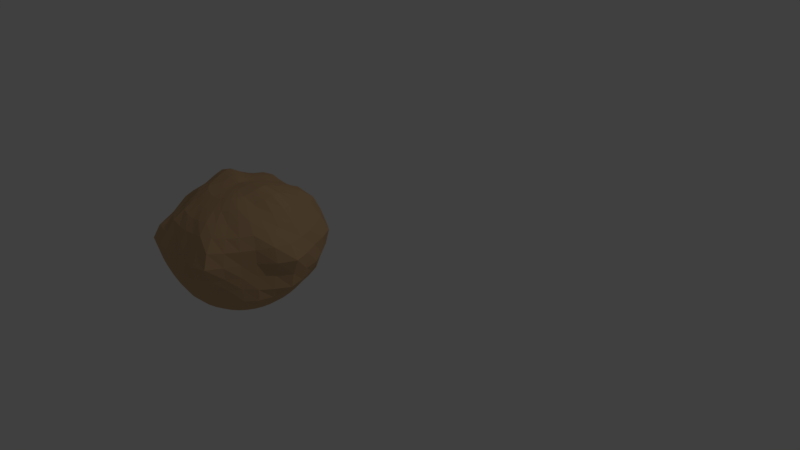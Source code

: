 # Source: potato.blend  (saved by Blender 2.79.0; exported with 4.5.12 LTS)
import bpy
from mathutils import Matrix  # noqa: F401  (used for matrix-valued properties, if any)

bpy.ops.wm.read_factory_settings(use_empty=True)
scene = bpy.context.scene
scene.name = 'Scene'

# ---- collections
col_collection_1 = bpy.data.collections.new('Collection 1'); scene.collection.children.link(col_collection_1)

# ---- materials (node trees are filled in below, after node groups)
mat_material_001 = bpy.data.materials.new('Material.001')
mat_material_001.alpha_threshold = 0.0
mat_material_001.use_transparent_shadow = False
mat_material_001.diffuse_color = (0.6038, 0.392, 0.2123, 1.0)
mat_material_001.roughness = 0.5

# ---- material node trees

# ---- world
world_world = bpy.data.worlds.new('World'); scene.world = world_world
world_world.color = (0.05088, 0.05088, 0.05088)
world_world.use_sun_shadow = False
world_world.sun_shadow_jitter_overblur = 0.0
world_world.cycles.sampling_method = 'MANUAL'

# ---- cameras
cam_camera = bpy.data.cameras.new('Camera')
cam_camera.clip_end = 100.0
cam_camera.lens = 35.0
cam_camera.sensor_width = 32.0
cam_camera.sensor_height = 18.0
cam_camera.ortho_scale = 7.314
cam_camera.dof.focus_distance = 0.0
cam_camera.dof.aperture_fstop = 128.0

# ---- lights
light_lamp = bpy.data.lights.new('Lamp', 'POINT')
light_lamp.transmission_factor = 0.0
light_lamp.cutoff_distance = 30.0
light_lamp.energy = 100.0
light_lamp.shadow_buffer_clip_start = 1.001
light_lamp.shadow_soft_size = 0.1
light_lamp.shadow_maximum_resolution = 0.006
light_lamp.use_absolute_resolution = True

# ---- meshes
me_sphere = bpy.data.meshes.new('Sphere')
me_sphere.from_pydata([(0.0, 0.1961, 0.9907), (0.0, 0.3904, 0.9455), (0.0, 0.5659, 0.8495), (0.0, 0.7486, 0.7544), (0.0, 0.851, 0.5778), (0.0, 0.9242, 0.3828), (0.0, 0.9833, 0.1959), (0.0, 1.0, 6.339e-06), (0.0, 0.9808, -0.1951), (0.0, 0.5556, -0.8315), (0.03861, 0.1926, 0.9938), (0.07744, 0.3851, 0.9508), (0.1158, 0.5675, 0.8752), (0.152, 0.7456, 0.7725), (0.1748, 0.8596, 0.605), (0.1839, 0.9179, 0.3887), (0.1977, 0.9831, 0.2011), (0.2003, 0.995, 0.001665), (0.1916, 0.9627, -0.1951), (0.1802, 0.9061, -0.3827), (0.1622, 0.8155, -0.5556), (0.1379, 0.6935, -0.7071), (0.1084, 0.5449, -0.8315), (0.07466, 0.3753, -0.9239), (0.03806, 0.1913, -0.9808), (0.07605, 0.1821, 1.004), (0.1506, 0.3661, 0.9592), (0.226, 0.546, 0.8985), (0.3025, 0.7354, 0.8157), (0.3615, 0.8673, 0.6653), (0.3807, 0.9122, 0.4273), (0.4051, 0.971, 0.2092), (0.4067, 0.9751, 0.0016), (0.3785, 0.9133, -0.1956), (0.3566, 0.8576, -0.3862), (0.3214, 0.7723, -0.5599), (0.2722, 0.6552, -0.71), (0.2144, 0.5154, -0.8349), (0.1465, 0.3536, -0.9239), (0.07466, 0.1802, -0.9808), (0.1111, 0.1647, 1.018), (0.2174, 0.3308, 0.9676), (0.327, 0.4962, 0.9068), (0.4392, 0.6695, 0.8295), (0.5354, 0.8179, 0.697), (0.5961, 0.8937, 0.48), (0.6418, 0.9531, 0.2279), (0.6255, 0.9379, -0.0008427), (0.5726, 0.8538, -0.2163), (0.5462, 0.8092, -0.4176), (0.4842, 0.7184, -0.5825), (0.4027, 0.5999, -0.7247), (0.3152, 0.4699, -0.8444), (0.2128, 0.3184, -0.9242), (0.1084, 0.1622, -0.9808), (0.1427, 0.1408, 1.033), (0.2802, 0.2813, 0.9882), (0.4207, 0.4195, 0.9077), (0.5545, 0.5505, 0.8126), (0.6734, 0.6824, 0.6783), (0.7611, 0.7738, 0.4706), (0.8372, 0.8451, 0.2399), (0.7983, 0.8112, -0.003527), (0.7403, 0.7455, -0.2279), (0.694, 0.7024, -0.4238), (0.6128, 0.6171, -0.5849), (0.511, 0.5132, -0.7267), (0.4005, 0.4021, -0.8465), (0.2709, 0.2709, -0.9245), (0.1379, 0.1379, -0.9808), (0.1695, 0.1114, 1.048), (0.3425, 0.2219, 1.031), (0.5094, 0.329, 0.9354), (0.6468, 0.4252, 0.8035), (0.764, 0.5064, 0.6386), (0.8797, 0.592, 0.44), (0.9646, 0.6497, 0.239), (0.9463, 0.6262, -0.02363), (0.8769, 0.5824, -0.2215), (0.776, 0.5215, -0.3896), (0.6969, 0.4681, -0.5618), (0.5933, 0.3994, -0.7177), (0.4673, 0.3151, -0.8419), (0.3183, 0.2127, -0.9241), (0.1622, 0.1084, -0.9808), (0.1896, 0.07778, 1.058), (0.3914, 0.1564, 1.069), (0.5867, 0.2331, 0.9895), (0.7331, 0.2999, 0.825), (0.8617, 0.3598, 0.65), (0.9913, 0.4213, 0.4549), (1.053, 0.4474, 0.2338), (1.075, 0.4484, -0.0417), (0.9874, 0.4106, -0.227), (0.8541, 0.3538, -0.3829), (0.7682, 0.3182, -0.5556), (0.6537, 0.2711, -0.7079), (0.5141, 0.2136, -0.8331), (0.3536, 0.1464, -0.9239), (0.1802, 0.07466, -0.9808), (0.2018, 0.04092, 1.061), (0.4156, 0.08368, 1.074), (0.6221, 0.1257, 0.9984), (0.7851, 0.1595, 0.8378), (0.9289, 0.194, 0.6717), (1.078, 0.2192, 0.4633), (1.183, 0.2348, 0.2411), (1.147, 0.2294, -0.03787), (1.076, 0.2063, -0.2439), (0.915, 0.1808, -0.3866), (0.8155, 0.1622, -0.5556), (0.6935, 0.1379, -0.7071), (0.5449, 0.1084, -0.8315), (0.3753, 0.07466, -0.9239), (0.1913, 0.03806, -0.9808), (0.2055, 0.002058, 1.058), (0.4163, 0.005252, 1.055), (0.6124, 0.008761, 0.9566), (0.7738, 0.005538, 0.7993), (0.9326, -0.004999, 0.6412), (1.159, -0.006353, 0.4671), (1.292, 0.0002734, 0.2555), (1.178, 0.00104, -0.02318), (1.132, -0.002875, -0.2563), (0.9645, -0.004201, -0.4008), (0.8315, -1.047e-05, -0.5556), (0.7071, -3.192e-07, -0.7071), (0.5556, -3.415e-07, -0.8315), (0.3827, -3.043e-07, -0.9239), (0.1951, -3.08e-07, -0.9808), (0.2007, -0.03744, 1.048), (0.3993, -0.07583, 1.024), (0.574, -0.1171, 0.8944), (0.7356, -0.1525, 0.7652), (0.9288, -0.1864, 0.6415), (1.104, -0.2076, 0.4724), (1.154, -0.2092, 0.2358), (1.038, -0.1978, -0.006318), (1.049, -0.2062, -0.2334), (0.9688, -0.1979, -0.4122), (0.8195, -0.1637, -0.5575), (0.6935, -0.138, -0.7071), (0.5449, -0.1084, -0.8315), (0.3753, -0.07466, -0.9239), (0.1913, -0.03806, -0.9808), (0.188, -0.07568, 1.036), (0.3712, -0.1556, 0.998), (0.5398, -0.2301, 0.8904), (0.6911, -0.2882, 0.7637), (0.8558, -0.3494, 0.6243), (0.9303, -0.3787, 0.43), (0.927, -0.3804, 0.2002), (0.9251, -0.383, 6.47e-05), (0.948, -0.3907, -0.2154), (0.9159, -0.3794, -0.4146), (0.7867, -0.3276, -0.5663), (0.6533, -0.2706, -0.7071), (0.5133, -0.2126, -0.8315), (0.3536, -0.1464, -0.9239), (0.1802, -0.07466, -0.9808), (0.1683, -0.1107, 1.026), (0.3335, -0.2272, 0.9907), (0.4849, -0.3263, 0.8887), (0.6081, -0.4044, 0.7405), (0.7481, -0.4959, 0.598), (0.8206, -0.5464, 0.4216), (0.8164, -0.5455, 0.1957), (0.8315, -0.5556, 7.55e-08), (0.8247, -0.5494, -0.2001), (0.8101, -0.536, -0.4083), (0.7211, -0.4815, -0.5777), (0.5901, -0.3946, -0.7091), (0.4619, -0.3087, -0.8315), (0.3182, -0.2126, -0.9239), (0.1622, -0.1084, -0.9808), (0.1427, -0.1411, 1.017), (0.2835, -0.2857, 0.9843), (0.4065, -0.4059, 0.873), (0.5034, -0.5028, 0.713), (0.6281, -0.6219, 0.5875), (0.7164, -0.7174, 0.4268), (0.7427, -0.7561, 0.2149), (0.7233, -0.728, -0.0005783), (0.6953, -0.6956, -0.1954), (0.6713, -0.666, -0.3971), (0.6084, -0.6033, -0.573), (0.5044, -0.5037, -0.7113), (0.3928, -0.3928, -0.8315), (0.2706, -0.2706, -0.9239), (0.1379, -0.138, -0.9808), (0.1119, -0.1654, 1.009), (0.2215, -0.3303, 0.9684), (0.3144, -0.47, 0.8557), (0.3996, -0.6068, 0.7286), (0.4905, -0.7418, 0.5981), (0.6031, -0.8949, 0.4435), (0.6566, -0.9761, 0.2387), (0.6001, -0.8963, 0.004302), (0.5492, -0.8212, -0.1955), (0.5153, -0.7699, -0.3846), (0.47, -0.698, -0.5631), (0.3942, -0.5891, -0.7084), (0.3087, -0.4619, -0.8315), (0.2126, -0.3182, -0.9239), (0.1084, -0.1622, -0.9808), (0.0, -3.258e-07, -1.0), (0.07689, -0.183, 1.0), (0.1512, -0.3616, 0.9508), (0.2151, -0.5187, 0.8443), (0.2809, -0.6822, 0.7399), (0.3384, -0.8165, 0.6012), (0.3841, -0.9095, 0.4135), (0.4273, -1.012, 0.2162), (0.4102, -0.9983, 0.004007), (0.3796, -0.9176, -0.1956), (0.3536, -0.8536, -0.3827), (0.3183, -0.7682, -0.5556), (0.2706, -0.6533, -0.7071), (0.2126, -0.5133, -0.8315), (0.1464, -0.3536, -0.9239), (0.07466, -0.1802, -0.9808), (0.03911, -0.1935, 0.9943), (0.07712, -0.3811, 0.9425), (0.1092, -0.5469, 0.8358), (0.1427, -0.7076, 0.724), (0.1656, -0.8243, 0.5649), (0.1804, -0.9065, 0.3829), (0.199, -0.9959, 0.1966), (0.2096, -1.051, -0.00202), (0.1955, -0.9846, -0.1968), (0.1802, -0.9061, -0.3827), (0.1622, -0.8155, -0.5556), (0.1379, -0.6935, -0.7071), (0.1084, -0.5449, -0.8315), (0.07466, -0.3753, -0.9239), (0.03806, -0.1913, -0.9808), (-7.218e-09, -0.197, 0.9922), (4.307e-08, -0.3872, 0.9382), (2.639e-08, -0.5558, 0.8321), (-2.621e-08, -0.7079, 0.708), (-8.544e-08, -0.8315, 0.5556), (6.357e-08, -0.9239, 0.3827), (-8.6e-08, -0.9815, 0.1951), (-1.063e-07, -1.03, -0.002505), (-8.749e-08, -0.9968, -0.1967), (6.357e-08, -0.9239, -0.3827), (-8.544e-08, -0.8315, -0.5556), (-2.584e-08, -0.7071, -0.7071), (-1.094e-08, -0.5556, -0.8315), (3.964e-09, -0.3827, -0.9239), (3.964e-09, -0.1951, -0.9808), (-0.03911, -0.1935, 0.9943), (-0.07712, -0.3811, 0.9425), (-0.1092, -0.5469, 0.8358), (-0.1427, -0.7076, 0.724), (-0.1656, -0.8243, 0.5649), (-0.1804, -0.9065, 0.3829), (-0.199, -0.9959, 0.1966), (-0.2096, -1.051, -0.00202), (-0.1955, -0.9846, -0.1968), (-0.1802, -0.9061, -0.3827), (-0.1622, -0.8155, -0.5556), (-0.1379, -0.6935, -0.7071), (-0.1084, -0.5449, -0.8315), (-0.07466, -0.3753, -0.9239), (-0.03806, -0.1913, -0.9808), (-0.07689, -0.183, 1.0), (-0.1512, -0.3616, 0.9508), (-0.2151, -0.5187, 0.8443), (-0.2809, -0.6822, 0.7399), (-0.3384, -0.8165, 0.6012), (-0.3841, -0.9095, 0.4135), (-0.4273, -1.012, 0.2162), (-0.4102, -0.9983, 0.004007), (-0.3796, -0.9176, -0.1956), (-0.3536, -0.8536, -0.3827), (-0.3183, -0.7682, -0.5556), (-0.2706, -0.6533, -0.7071), (-0.2126, -0.5133, -0.8315), (-0.1464, -0.3536, -0.9239), (-0.07466, -0.1802, -0.9808), (-0.1119, -0.1654, 1.009), (-0.2215, -0.3303, 0.9684), (-0.3144, -0.47, 0.8557), (-0.3996, -0.6068, 0.7286), (-0.4905, -0.7418, 0.5981), (-0.6031, -0.8949, 0.4435), (-0.6566, -0.9761, 0.2387), (-0.6001, -0.8963, 0.004302), (-0.5492, -0.8212, -0.1955), (-0.5153, -0.7699, -0.3846), (-0.47, -0.698, -0.5631), (-0.3942, -0.5891, -0.7084), (-0.3087, -0.4619, -0.8315), (-0.2126, -0.3182, -0.9239), (-0.1084, -0.1622, -0.9808), (-2.377e-07, 0.0001411, 1.026), (-0.1427, -0.1411, 1.017), (-0.2835, -0.2857, 0.9843), (-0.4065, -0.4059, 0.873), (-0.5034, -0.5028, 0.713), (-0.6281, -0.6219, 0.5875), (-0.7164, -0.7174, 0.4268), (-0.7427, -0.7561, 0.2149), (-0.7233, -0.728, -0.0005783), (-0.6953, -0.6956, -0.1954), (-0.6713, -0.666, -0.3971), (-0.6084, -0.6033, -0.573), (-0.5044, -0.5037, -0.7113), (-0.3928, -0.3928, -0.8315), (-0.2706, -0.2706, -0.9239), (-0.1379, -0.1379, -0.9808), (-0.1683, -0.1107, 1.026), (-0.3335, -0.2272, 0.9907), (-0.4849, -0.3263, 0.8887), (-0.6081, -0.4044, 0.7405), (-0.7481, -0.4959, 0.598), (-0.8206, -0.5464, 0.4216), (-0.8164, -0.5455, 0.1957), (-0.8315, -0.5556, 7.55e-08), (-0.8247, -0.5494, -0.2001), (-0.8101, -0.536, -0.4083), (-0.7211, -0.4815, -0.5777), (-0.5901, -0.3946, -0.7091), (-0.4619, -0.3087, -0.8315), (-0.3182, -0.2126, -0.9239), (-0.1622, -0.1084, -0.9808), (-0.188, -0.07568, 1.036), (-0.3712, -0.1556, 0.998), (-0.5398, -0.2301, 0.8904), (-0.6911, -0.2882, 0.7637), (-0.8558, -0.3494, 0.6243), (-0.9302, -0.3787, 0.43), (-0.927, -0.3804, 0.2002), (-0.9251, -0.383, 6.47e-05), (-0.948, -0.3907, -0.2154), (-0.9159, -0.3794, -0.4146), (-0.7867, -0.3276, -0.5663), (-0.6533, -0.2706, -0.7071), (-0.5133, -0.2126, -0.8315), (-0.3536, -0.1464, -0.9239), (-0.1802, -0.07466, -0.9808), (-0.2007, -0.03744, 1.048), (-0.3993, -0.07583, 1.024), (-0.574, -0.1171, 0.8944), (-0.7356, -0.1525, 0.7652), (-0.9288, -0.1864, 0.6415), (-1.104, -0.2076, 0.4724), (-1.154, -0.2092, 0.2358), (-1.038, -0.1978, -0.006318), (-1.049, -0.2062, -0.2334), (-0.9688, -0.1979, -0.4122), (-0.8195, -0.1637, -0.5575), (-0.6935, -0.1379, -0.7071), (-0.5449, -0.1084, -0.8315), (-0.3753, -0.07466, -0.9239), (-0.1913, -0.03806, -0.9808), (-0.2055, 0.002058, 1.058), (-0.4163, 0.005252, 1.055), (-0.6124, 0.008761, 0.9566), (-0.7738, 0.005539, 0.7993), (-0.9326, -0.004999, 0.6412), (-1.159, -0.006353, 0.4671), (-1.292, 0.0002738, 0.2555), (-1.178, 0.00104, -0.02318), (-1.132, -0.002875, -0.2563), (-0.9645, -0.004201, -0.4008), (-0.8315, -1.027e-05, -0.5556), (-0.7071, -1.851e-07, -0.7071), (-0.5556, -2.596e-07, -0.8315), (-0.3827, -2.521e-07, -0.9239), (-0.1951, -3.155e-07, -0.9808), (-0.2018, 0.04092, 1.061), (-0.4156, 0.08368, 1.074), (-0.6221, 0.1257, 0.9984), (-0.7851, 0.1595, 0.8378), (-0.9289, 0.194, 0.6717), (-1.078, 0.2192, 0.4633), (-1.183, 0.2348, 0.2411), (-1.147, 0.2294, -0.03787), (-1.076, 0.2063, -0.2439), (-0.915, 0.1808, -0.3866), (-0.8155, 0.1622, -0.5556), (-0.6935, 0.1379, -0.7071), (-0.5449, 0.1084, -0.8315), (-0.3753, 0.07466, -0.9239), (-0.1913, 0.03806, -0.9808), (-0.1896, 0.07778, 1.058), (-0.3914, 0.1564, 1.069), (-0.5867, 0.2331, 0.9895), (-0.7331, 0.2999, 0.825), (-0.8617, 0.3598, 0.65), (-0.9913, 0.4213, 0.4549), (-1.053, 0.4474, 0.2338), (-1.075, 0.4484, -0.0417), (-0.9874, 0.4106, -0.227), (-0.8541, 0.3538, -0.3829), (-0.7682, 0.3182, -0.5556), (-0.6537, 0.2711, -0.7079), (-0.5141, 0.2136, -0.8331), (-0.3536, 0.1464, -0.9239), (-0.1802, 0.07466, -0.9808), (-0.1695, 0.1114, 1.048), (-0.3425, 0.2219, 1.031), (-0.5094, 0.329, 0.9354), (-0.6468, 0.4252, 0.8035), (-0.764, 0.5064, 0.6386), (-0.8797, 0.592, 0.44), (-0.9646, 0.6497, 0.239), (-0.9463, 0.6262, -0.02363), (-0.8769, 0.5824, -0.2215), (-0.776, 0.5215, -0.3896), (-0.6969, 0.4681, -0.5618), (-0.5933, 0.3994, -0.7177), (-0.4673, 0.3151, -0.8419), (-0.3183, 0.2127, -0.9241), (-0.1622, 0.1084, -0.9808), (-0.1427, 0.1408, 1.033), (-0.2802, 0.2813, 0.9882), (-0.4207, 0.4195, 0.9077), (-0.5545, 0.5505, 0.8126), (-0.6734, 0.6824, 0.6783), (-0.7611, 0.7738, 0.4706), (-0.8372, 0.8451, 0.2399), (-0.7983, 0.8112, -0.003527), (-0.7403, 0.7455, -0.2279), (-0.694, 0.7024, -0.4238), (-0.6128, 0.6171, -0.5849), (-0.511, 0.5132, -0.7267), (-0.4005, 0.4021, -0.8465), (-0.2709, 0.2709, -0.9245), (-0.1379, 0.1379, -0.9808), (-0.1111, 0.1647, 1.018), (-0.2174, 0.3308, 0.9676), (-0.327, 0.4962, 0.9068), (-0.4392, 0.6695, 0.8295), (-0.5354, 0.8179, 0.697), (-0.5961, 0.8937, 0.48), (-0.6418, 0.9531, 0.2279), (-0.6255, 0.9379, -0.0008427), (-0.5726, 0.8538, -0.2163), (-0.5462, 0.8092, -0.4176), (-0.4842, 0.7184, -0.5825), (-0.4027, 0.5999, -0.7247), (-0.3152, 0.4699, -0.8444), (-0.2128, 0.3184, -0.9242), (-0.1084, 0.1622, -0.9808), (-0.07605, 0.1821, 1.004), (-0.1506, 0.3661, 0.9592), (-0.226, 0.546, 0.8985), (-0.3025, 0.7354, 0.8157), (-0.3615, 0.8673, 0.6653), (-0.3807, 0.9122, 0.4273), (-0.4051, 0.971, 0.2092), (-0.4067, 0.9751, 0.0016), (-0.3785, 0.9133, -0.1956), (-0.3566, 0.8576, -0.3862), (-0.3214, 0.7723, -0.5599), (-0.2722, 0.6552, -0.71), (-0.2144, 0.5154, -0.8349), (-0.1465, 0.3536, -0.9239), (-0.07466, 0.1802, -0.9808), (-0.03861, 0.1926, 0.9938), (-0.07744, 0.3851, 0.9508), (-0.1158, 0.5675, 0.8752), (-0.152, 0.7456, 0.7725), (-0.1748, 0.8596, 0.605), (-0.1839, 0.9179, 0.3887), (-0.1977, 0.9831, 0.2011), (-0.2003, 0.995, 0.001665), (-0.1916, 0.9627, -0.1951), (-0.1802, 0.9061, -0.3827), (-0.1622, 0.8155, -0.5556), (-0.1379, 0.6935, -0.7071), (-0.1084, 0.5449, -0.8315), (-0.07466, 0.3753, -0.9239), (-0.03806, 0.1913, -0.9808), (6.357e-08, 0.9239, -0.3827), (2.722e-07, 0.8315, -0.5556), (1.53e-07, 0.7071, -0.7071), (7.847e-08, 0.3827, -0.9239), (1.514e-08, 0.1951, -0.9808)], [], [(2, 1, 11, 12), (478, 477, 19, 20), (3, 2, 12, 13), (479, 478, 20, 21), (4, 3, 13, 14), (9, 479, 21, 22), (5, 4, 14, 15), (480, 9, 22, 23), (6, 5, 15, 16), (481, 480, 23, 24), (7, 6, 16, 17), (0, 296, 10), (205, 481, 24), (8, 7, 17, 18), (1, 0, 10, 11), (477, 8, 18, 19), (11, 10, 25, 26), (19, 18, 33, 34), (12, 11, 26, 27), (20, 19, 34, 35), (13, 12, 27, 28), (21, 20, 35, 36), (14, 13, 28, 29), (22, 21, 36, 37), (15, 14, 29, 30), (23, 22, 37, 38), (16, 15, 30, 31), (24, 23, 38, 39), (17, 16, 31, 32), (10, 296, 25), (205, 24, 39), (18, 17, 32, 33), (30, 29, 44, 45), (38, 37, 52, 53), (31, 30, 45, 46), (39, 38, 53, 54), (32, 31, 46, 47), (25, 296, 40), (205, 39, 54), (33, 32, 47, 48), (26, 25, 40, 41), (34, 33, 48, 49), (27, 26, 41, 42), (35, 34, 49, 50), (28, 27, 42, 43), (36, 35, 50, 51), (29, 28, 43, 44), (37, 36, 51, 52), (49, 48, 63, 64), (42, 41, 56, 57), (50, 49, 64, 65), (43, 42, 57, 58), (51, 50, 65, 66), (44, 43, 58, 59), (52, 51, 66, 67), (45, 44, 59, 60), (53, 52, 67, 68), (46, 45, 60, 61), (54, 53, 68, 69), (47, 46, 61, 62), (40, 296, 55), (205, 54, 69), (48, 47, 62, 63), (41, 40, 55, 56), (68, 67, 82, 83), (61, 60, 75, 76), (69, 68, 83, 84), (62, 61, 76, 77), (55, 296, 70), (205, 69, 84), (63, 62, 77, 78), (56, 55, 70, 71), (64, 63, 78, 79), (57, 56, 71, 72), (65, 64, 79, 80), (58, 57, 72, 73), (66, 65, 80, 81), (59, 58, 73, 74), (67, 66, 81, 82), (60, 59, 74, 75), (72, 71, 86, 87), (80, 79, 94, 95), (73, 72, 87, 88), (81, 80, 95, 96), (74, 73, 88, 89), (82, 81, 96, 97), (75, 74, 89, 90), (83, 82, 97, 98), (76, 75, 90, 91), (84, 83, 98, 99), (77, 76, 91, 92), (70, 296, 85), (205, 84, 99), (78, 77, 92, 93), (71, 70, 85, 86), (79, 78, 93, 94), (91, 90, 105, 106), (99, 98, 113, 114), (92, 91, 106, 107), (85, 296, 100), (205, 99, 114), (93, 92, 107, 108), (86, 85, 100, 101), (94, 93, 108, 109), (87, 86, 101, 102), (95, 94, 109, 110), (88, 87, 102, 103), (96, 95, 110, 111), (89, 88, 103, 104), (97, 96, 111, 112), (90, 89, 104, 105), (98, 97, 112, 113), (110, 109, 124, 125), (103, 102, 117, 118), (111, 110, 125, 126), (104, 103, 118, 119), (112, 111, 126, 127), (105, 104, 119, 120), (113, 112, 127, 128), (106, 105, 120, 121), (114, 113, 128, 129), (107, 106, 121, 122), (100, 296, 115), (205, 114, 129), (108, 107, 122, 123), (101, 100, 115, 116), (109, 108, 123, 124), (102, 101, 116, 117), (129, 128, 143, 144), (122, 121, 136, 137), (115, 296, 130), (205, 129, 144), (123, 122, 137, 138), (116, 115, 130, 131), (124, 123, 138, 139), (117, 116, 131, 132), (125, 124, 139, 140), (118, 117, 132, 133), (126, 125, 140, 141), (119, 118, 133, 134), (127, 126, 141, 142), (120, 119, 134, 135), (128, 127, 142, 143), (121, 120, 135, 136), (141, 140, 155, 156), (134, 133, 148, 149), (142, 141, 156, 157), (135, 134, 149, 150), (143, 142, 157, 158), (136, 135, 150, 151), (144, 143, 158, 159), (137, 136, 151, 152), (130, 296, 145), (205, 144, 159), (138, 137, 152, 153), (131, 130, 145, 146), (139, 138, 153, 154), (132, 131, 146, 147), (140, 139, 154, 155), (133, 132, 147, 148), (145, 296, 160), (205, 159, 174), (153, 152, 167, 168), (146, 145, 160, 161), (154, 153, 168, 169), (147, 146, 161, 162), (155, 154, 169, 170), (148, 147, 162, 163), (156, 155, 170, 171), (149, 148, 163, 164), (157, 156, 171, 172), (150, 149, 164, 165), (158, 157, 172, 173), (151, 150, 165, 166), (159, 158, 173, 174), (152, 151, 166, 167), (164, 163, 178, 179), (172, 171, 186, 187), (165, 164, 179, 180), (173, 172, 187, 188), (166, 165, 180, 181), (174, 173, 188, 189), (167, 166, 181, 182), (160, 296, 175), (205, 174, 189), (168, 167, 182, 183), (161, 160, 175, 176), (169, 168, 183, 184), (162, 161, 176, 177), (170, 169, 184, 185), (163, 162, 177, 178), (171, 170, 185, 186), (183, 182, 197, 198), (176, 175, 190, 191), (184, 183, 198, 199), (177, 176, 191, 192), (185, 184, 199, 200), (178, 177, 192, 193), (186, 185, 200, 201), (179, 178, 193, 194), (187, 186, 201, 202), (180, 179, 194, 195), (188, 187, 202, 203), (181, 180, 195, 196), (189, 188, 203, 204), (182, 181, 196, 197), (175, 296, 190), (205, 189, 204), (202, 201, 217, 218), (195, 194, 210, 211), (203, 202, 218, 219), (196, 195, 211, 212), (204, 203, 219, 220), (197, 196, 212, 213), (190, 296, 206), (205, 204, 220), (198, 197, 213, 214), (191, 190, 206, 207), (199, 198, 214, 215), (192, 191, 207, 208), (200, 199, 215, 216), (193, 192, 208, 209), (201, 200, 216, 217), (194, 193, 209, 210), (207, 206, 221, 222), (215, 214, 229, 230), (208, 207, 222, 223), (216, 215, 230, 231), (209, 208, 223, 224), (217, 216, 231, 232), (210, 209, 224, 225), (218, 217, 232, 233), (211, 210, 225, 226), (219, 218, 233, 234), (212, 211, 226, 227), (220, 219, 234, 235), (213, 212, 227, 228), (206, 296, 221), (205, 220, 235), (214, 213, 228, 229), (226, 225, 240, 241), (234, 233, 248, 249), (227, 226, 241, 242), (235, 234, 249, 250), (228, 227, 242, 243), (221, 296, 236), (205, 235, 250), (229, 228, 243, 244), (222, 221, 236, 237), (230, 229, 244, 245), (223, 222, 237, 238), (231, 230, 245, 246), (224, 223, 238, 239), (232, 231, 246, 247), (225, 224, 239, 240), (233, 232, 247, 248), (245, 244, 259, 260), (238, 237, 252, 253), (246, 245, 260, 261), (239, 238, 253, 254), (247, 246, 261, 262), (240, 239, 254, 255), (248, 247, 262, 263), (241, 240, 255, 256), (249, 248, 263, 264), (242, 241, 256, 257), (250, 249, 264, 265), (243, 242, 257, 258), (236, 296, 251), (205, 250, 265), (244, 243, 258, 259), (237, 236, 251, 252), (264, 263, 278, 279), (257, 256, 271, 272), (265, 264, 279, 280), (258, 257, 272, 273), (251, 296, 266), (205, 265, 280), (259, 258, 273, 274), (252, 251, 266, 267), (260, 259, 274, 275), (253, 252, 267, 268), (261, 260, 275, 276), (254, 253, 268, 269), (262, 261, 276, 277), (255, 254, 269, 270), (263, 262, 277, 278), (256, 255, 270, 271), (276, 275, 290, 291), (269, 268, 283, 284), (277, 276, 291, 292), (270, 269, 284, 285), (278, 277, 292, 293), (271, 270, 285, 286), (279, 278, 293, 294), (272, 271, 286, 287), (280, 279, 294, 295), (273, 272, 287, 288), (266, 296, 281), (205, 280, 295), (274, 273, 288, 289), (267, 266, 281, 282), (275, 274, 289, 290), (268, 267, 282, 283), (295, 294, 310, 311), (288, 287, 303, 304), (281, 296, 297), (205, 295, 311), (289, 288, 304, 305), (282, 281, 297, 298), (290, 289, 305, 306), (283, 282, 298, 299), (291, 290, 306, 307), (284, 283, 299, 300), (292, 291, 307, 308), (285, 284, 300, 301), (293, 292, 308, 309), (286, 285, 301, 302), (294, 293, 309, 310), (287, 286, 302, 303), (300, 299, 314, 315), (308, 307, 322, 323), (301, 300, 315, 316), (309, 308, 323, 324), (302, 301, 316, 317), (310, 309, 324, 325), (303, 302, 317, 318), (311, 310, 325, 326), (304, 303, 318, 319), (297, 296, 312), (205, 311, 326), (305, 304, 319, 320), (298, 297, 312, 313), (306, 305, 320, 321), (299, 298, 313, 314), (307, 306, 321, 322), (319, 318, 333, 334), (312, 296, 327), (205, 326, 341), (320, 319, 334, 335), (313, 312, 327, 328), (321, 320, 335, 336), (314, 313, 328, 329), (322, 321, 336, 337), (315, 314, 329, 330), (323, 322, 337, 338), (316, 315, 330, 331), (324, 323, 338, 339), (317, 316, 331, 332), (325, 324, 339, 340), (318, 317, 332, 333), (326, 325, 340, 341), (338, 337, 352, 353), (331, 330, 345, 346), (339, 338, 353, 354), (332, 331, 346, 347), (340, 339, 354, 355), (333, 332, 347, 348), (341, 340, 355, 356), (334, 333, 348, 349), (327, 296, 342), (205, 341, 356), (335, 334, 349, 350), (328, 327, 342, 343), (336, 335, 350, 351), (329, 328, 343, 344), (337, 336, 351, 352), (330, 329, 344, 345), (342, 296, 357), (205, 356, 371), (350, 349, 364, 365), (343, 342, 357, 358), (351, 350, 365, 366), (344, 343, 358, 359), (352, 351, 366, 367), (345, 344, 359, 360), (353, 352, 367, 368), (346, 345, 360, 361), (354, 353, 368, 369), (347, 346, 361, 362), (355, 354, 369, 370), (348, 347, 362, 363), (356, 355, 370, 371), (349, 348, 363, 364), (361, 360, 375, 376), (369, 368, 383, 384), (362, 361, 376, 377), (370, 369, 384, 385), (363, 362, 377, 378), (371, 370, 385, 386), (364, 363, 378, 379), (357, 296, 372), (205, 371, 386), (365, 364, 379, 380), (358, 357, 372, 373), (366, 365, 380, 381), (359, 358, 373, 374), (367, 366, 381, 382), (360, 359, 374, 375), (368, 367, 382, 383), (380, 379, 394, 395), (373, 372, 387, 388), (381, 380, 395, 396), (374, 373, 388, 389), (382, 381, 396, 397), (375, 374, 389, 390), (383, 382, 397, 398), (376, 375, 390, 391), (384, 383, 398, 399), (377, 376, 391, 392), (385, 384, 399, 400), (378, 377, 392, 393), (386, 385, 400, 401), (379, 378, 393, 394), (372, 296, 387), (205, 386, 401), (399, 398, 413, 414), (392, 391, 406, 407), (400, 399, 414, 415), (393, 392, 407, 408), (401, 400, 415, 416), (394, 393, 408, 409), (387, 296, 402), (205, 401, 416), (395, 394, 409, 410), (388, 387, 402, 403), (396, 395, 410, 411), (389, 388, 403, 404), (397, 396, 411, 412), (390, 389, 404, 405), (398, 397, 412, 413), (391, 390, 405, 406), (411, 410, 425, 426), (404, 403, 418, 419), (412, 411, 426, 427), (405, 404, 419, 420), (413, 412, 427, 428), (406, 405, 420, 421), (414, 413, 428, 429), (407, 406, 421, 422), (415, 414, 429, 430), (408, 407, 422, 423), (416, 415, 430, 431), (409, 408, 423, 424), (402, 296, 417), (205, 416, 431), (410, 409, 424, 425), (403, 402, 417, 418), (430, 429, 444, 445), (423, 422, 437, 438), (431, 430, 445, 446), (424, 423, 438, 439), (417, 296, 432), (205, 431, 446), (425, 424, 439, 440), (418, 417, 432, 433), (426, 425, 440, 441), (419, 418, 433, 434), (427, 426, 441, 442), (420, 419, 434, 435), (428, 427, 442, 443), (421, 420, 435, 436), (429, 428, 443, 444), (422, 421, 436, 437), (434, 433, 448, 449), (442, 441, 456, 457), (435, 434, 449, 450), (443, 442, 457, 458), (436, 435, 450, 451), (444, 443, 458, 459), (437, 436, 451, 452), (445, 444, 459, 460), (438, 437, 452, 453), (446, 445, 460, 461), (439, 438, 453, 454), (432, 296, 447), (205, 446, 461), (440, 439, 454, 455), (433, 432, 447, 448), (441, 440, 455, 456), (453, 452, 467, 468), (461, 460, 475, 476), (454, 453, 468, 469), (447, 296, 462), (205, 461, 476), (455, 454, 469, 470), (448, 447, 462, 463), (456, 455, 470, 471), (449, 448, 463, 464), (457, 456, 471, 472), (450, 449, 464, 465), (458, 457, 472, 473), (451, 450, 465, 466), (459, 458, 473, 474), (452, 451, 466, 467), (460, 459, 474, 475), (472, 471, 477, 478), (465, 464, 2, 3), (473, 472, 478, 479), (466, 465, 3, 4), (474, 473, 479, 9), (467, 466, 4, 5), (475, 474, 9, 480), (468, 467, 5, 6), (476, 475, 480, 481), (469, 468, 6, 7), (462, 296, 0), (205, 476, 481), (470, 469, 7, 8), (463, 462, 0, 1), (471, 470, 8, 477), (464, 463, 1, 2)])
me_sphere.materials.append(mat_material_001)
me_sphere.use_remesh_preserve_volume = False
me_sphere.use_remesh_preserve_attributes = False
me_sphere.use_mirror_vertex_groups = False
me_sphere.update()

# ---- objects
ob_sphere = bpy.data.objects.new('Sphere', me_sphere)
ob_lamp = bpy.data.objects.new('Lamp', light_lamp)
ob_camera = bpy.data.objects.new('Camera', cam_camera)

# ---- transforms, parenting, visibility, modifiers, constraints
ob_sphere.location = (-1.317, -1.026, 0.01652)
ob_sphere.scale = (0.9094, 0.9744, 0.8444)
ob_sphere.lineart.crease_threshold = 0.0
ob_lamp.location = (4.076, 1.005, 5.904)
ob_lamp.rotation_euler = (0.6503, 0.05522, 1.866)
ob_lamp.lock_rotations_4d = False
ob_lamp.empty_display_type = 'ARROWS'
ob_lamp.color = (0.0, 0.0, 0.0, 0.0)
ob_lamp.lineart.crease_threshold = 0.0
ob_camera.location = (7.481, -6.508, 5.344)
ob_camera.rotation_euler = (1.109, 0.0, 0.8149)
ob_camera.lock_rotations_4d = False
ob_camera.empty_display_type = 'ARROWS'
ob_camera.color = (0.0, 0.0, 0.0, 0.0)
ob_camera.display_type = 'WIRE'
ob_camera.lineart.crease_threshold = 0.0

# ---- collection membership
col_collection_1.objects.link(ob_sphere)
col_collection_1.objects.link(ob_lamp)
col_collection_1.objects.link(ob_camera)

# ---- scene / render settings (as saved in the file)
scene.camera = ob_camera
scene.frame_start = 1; scene.frame_end = 250; scene.frame_set(1)
scene.render.engine = 'BLENDER_EEVEE_NEXT'
scene.render.resolution_percentage = 50
scene.render.dither_intensity = 0.0
scene.cycles.use_denoising = False
scene.cycles.samples = 128
scene.cycles.sampling_pattern = 'TABULATED_SOBOL'
scene.cycles.use_adaptive_sampling = False
scene.cycles.use_light_tree = False
scene.cycles.blur_glossy = 0.0
scene.cycles.sample_clamp_indirect = 0.0
scene.view_settings.view_transform = 'Standard'
bpy.context.view_layer.update()
